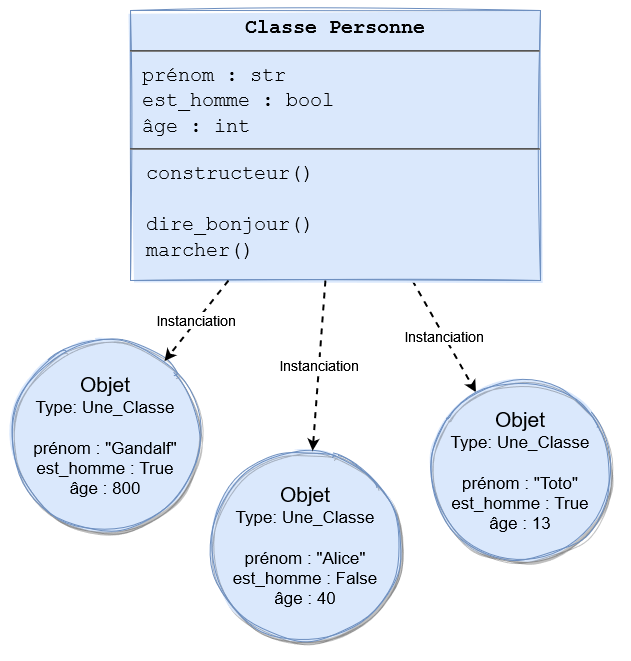

The diagram above was exported from draw.io. Its source (the exported page's mxGraphModel, read from the mxfile embedded in the PNG):
<mxGraphModel dx="1434" dy="826" grid="1" gridSize="10" guides="1" tooltips="1" connect="1" arrows="1" fold="1" page="0" pageScale="1" pageWidth="850" pageHeight="1100" math="0" shadow="0">
  <root>
    <mxCell id="NHQweSFeWBpvMhsbvJkW-0" />
    <mxCell id="NHQweSFeWBpvMhsbvJkW-1" parent="NHQweSFeWBpvMhsbvJkW-0" />
    <mxCell id="NHQweSFeWBpvMhsbvJkW-2" value="" style="rounded=0;whiteSpace=wrap;html=1;strokeColor=none;" vertex="1" parent="NHQweSFeWBpvMhsbvJkW-1">
      <mxGeometry x="140" y="100" width="630" height="660" as="geometry" />
    </mxCell>
    <mxCell id="NHQweSFeWBpvMhsbvJkW-3" value="Instanciation" style="rounded=0;orthogonalLoop=1;jettySize=auto;html=1;strokeWidth=2;fontSize=14;dashed=1;" edge="1" parent="NHQweSFeWBpvMhsbvJkW-1" source="NHQweSFeWBpvMhsbvJkW-4" target="NHQweSFeWBpvMhsbvJkW-5">
      <mxGeometry relative="1" as="geometry">
        <mxPoint x="430" y="120" as="targetPoint" />
      </mxGeometry>
    </mxCell>
    <mxCell id="NHQweSFeWBpvMhsbvJkW-4" value="&lt;p style=&quot;margin: 4px 0px 0px; text-align: center; font-size: 20px;&quot;&gt;&lt;font face=&quot;Courier New&quot;&gt;&lt;b&gt;Classe Personne&lt;/b&gt;&lt;/font&gt;&lt;/p&gt;&lt;hr style=&quot;font-size: 20px;&quot;&gt;&lt;div style=&quot;font-size: 20px;&quot;&gt;&lt;font style=&quot;font-size: 20px;&quot; face=&quot;Courier New&quot;&gt;&amp;nbsp;prénom : str&lt;/font&gt;&lt;/div&gt;&lt;div style=&quot;font-size: 20px;&quot;&gt;&lt;font style=&quot;font-size: 20px;&quot; face=&quot;Courier New&quot;&gt;&amp;nbsp;est_homme : bool&lt;/font&gt;&lt;/div&gt;&lt;div style=&quot;font-size: 20px;&quot;&gt;&lt;div style=&quot;font-size: 20px;&quot;&gt;&lt;font style=&quot;font-size: 20px;&quot; face=&quot;Courier New&quot;&gt;&amp;nbsp;âge : int&lt;/font&gt;&lt;/div&gt;&lt;/div&gt;&lt;hr style=&quot;font-size: 20px;&quot;&gt;&lt;p style=&quot;margin: 0px 0px 0px 4px; font-size: 20px;&quot;&gt;&lt;font style=&quot;font-size: 20px;&quot; face=&quot;Courier New&quot;&gt;&amp;nbsp;constructeur()&lt;/font&gt;&lt;/p&gt;&lt;p style=&quot;margin: 0px 0px 0px 4px; font-size: 20px;&quot;&gt;&lt;font style=&quot;font-size: 20px;&quot; face=&quot;Courier New&quot;&gt;&lt;br style=&quot;font-size: 20px;&quot;&gt;&lt;/font&gt;&lt;/p&gt;&lt;p style=&quot;margin: 0px 0px 0px 4px; font-size: 20px;&quot;&gt;&lt;font style=&quot;font-size: 20px;&quot; face=&quot;Courier New&quot;&gt;&amp;nbsp;dire_bonjour()&lt;/font&gt;&lt;/p&gt;&lt;p style=&quot;margin: 0px 0px 0px 4px; font-size: 20px;&quot;&gt;&lt;font style=&quot;font-size: 20px;&quot; face=&quot;Courier New&quot;&gt;&amp;nbsp;marcher()&lt;/font&gt;&lt;/p&gt;" style="verticalAlign=top;align=left;overflow=fill;fontSize=20;fontFamily=Helvetica;html=1;whiteSpace=wrap;spacingLeft=0;sketch=1;curveFitting=1;jiggle=2;fillColor=#dae8fc;strokeColor=#6c8ebf;fillStyle=solid;spacing=2;" vertex="1" parent="NHQweSFeWBpvMhsbvJkW-1">
      <mxGeometry x="270" y="110" width="410" height="270" as="geometry" />
    </mxCell>
    <mxCell id="NHQweSFeWBpvMhsbvJkW-5" value="&lt;div&gt;Objet&lt;/div&gt;&lt;div style=&quot;font-size: 17px;&quot;&gt;&lt;font style=&quot;font-size: 17px;&quot;&gt;Type: Une_Classe&lt;/font&gt;&lt;/div&gt;&lt;div style=&quot;font-size: 17px;&quot;&gt;&lt;font style=&quot;font-size: 17px;&quot;&gt;&lt;br&gt;&lt;/font&gt;&lt;/div&gt;&lt;div style=&quot;font-size: 17px;&quot;&gt;&lt;font style=&quot;font-size: 17px;&quot;&gt;prénom : &quot;Toto&quot;&lt;/font&gt;&lt;/div&gt;&lt;div style=&quot;font-size: 17px;&quot;&gt;&lt;font style=&quot;font-size: 17px;&quot;&gt;est_homme : True&lt;br&gt;&lt;/font&gt;&lt;/div&gt;&lt;div style=&quot;font-size: 17px;&quot;&gt;&lt;font style=&quot;font-size: 17px;&quot;&gt;âge : 13&lt;/font&gt;&lt;/div&gt;" style="ellipse;whiteSpace=wrap;html=1;aspect=fixed;shadow=1;fontSize=21;sketch=1;curveFitting=1;jiggle=2;fillColor=#dae8fc;strokeColor=#6c8ebf;fillStyle=solid;" vertex="1" parent="NHQweSFeWBpvMhsbvJkW-1">
      <mxGeometry x="570" y="480" width="180" height="180" as="geometry" />
    </mxCell>
    <mxCell id="NHQweSFeWBpvMhsbvJkW-6" value="&lt;div&gt;Objet&lt;/div&gt;&lt;div style=&quot;font-size: 17px;&quot;&gt;&lt;font style=&quot;font-size: 17px;&quot;&gt;Type: Une_Classe&lt;/font&gt;&lt;/div&gt;&lt;div style=&quot;font-size: 17px;&quot;&gt;&lt;font style=&quot;font-size: 17px;&quot;&gt;&lt;br&gt;&lt;/font&gt;&lt;/div&gt;&lt;div style=&quot;font-size: 17px;&quot;&gt;&lt;font style=&quot;font-size: 17px;&quot;&gt;prénom : &quot;Alice&quot;&lt;/font&gt;&lt;/div&gt;&lt;div style=&quot;font-size: 17px;&quot;&gt;&lt;font style=&quot;font-size: 17px;&quot;&gt;est_homme : False&lt;br&gt;&lt;/font&gt;&lt;/div&gt;&lt;div style=&quot;font-size: 17px;&quot;&gt;&lt;font style=&quot;font-size: 17px;&quot;&gt;âge : 40&lt;/font&gt;&lt;/div&gt;" style="ellipse;whiteSpace=wrap;html=1;aspect=fixed;shadow=1;fontSize=21;sketch=1;curveFitting=1;jiggle=2;fillColor=#dae8fc;strokeColor=#6c8ebf;fillStyle=solid;" vertex="1" parent="NHQweSFeWBpvMhsbvJkW-1">
      <mxGeometry x="350" y="550" width="190" height="190" as="geometry" />
    </mxCell>
    <mxCell id="NHQweSFeWBpvMhsbvJkW-7" value="Instanciation" style="rounded=0;orthogonalLoop=1;jettySize=auto;html=1;strokeWidth=2;fontSize=14;dashed=1;" edge="1" parent="NHQweSFeWBpvMhsbvJkW-1" source="NHQweSFeWBpvMhsbvJkW-4" target="NHQweSFeWBpvMhsbvJkW-6">
      <mxGeometry relative="1" as="geometry">
        <mxPoint x="347" y="-10" as="targetPoint" />
        <mxPoint x="140" y="70" as="sourcePoint" />
      </mxGeometry>
    </mxCell>
    <mxCell id="NHQweSFeWBpvMhsbvJkW-8" value="&lt;div&gt;Objet&lt;/div&gt;&lt;div style=&quot;font-size: 17px;&quot;&gt;&lt;font style=&quot;font-size: 17px;&quot;&gt;Type: Une_Classe&lt;/font&gt;&lt;/div&gt;&lt;div style=&quot;font-size: 17px;&quot;&gt;&lt;font style=&quot;font-size: 17px;&quot;&gt;&lt;br&gt;&lt;/font&gt;&lt;/div&gt;&lt;div style=&quot;font-size: 17px;&quot;&gt;&lt;font style=&quot;font-size: 17px;&quot;&gt;prénom : &quot;Gandalf&quot;&lt;/font&gt;&lt;/div&gt;&lt;div style=&quot;font-size: 17px;&quot;&gt;&lt;font style=&quot;font-size: 17px;&quot;&gt;est_homme : True&lt;br&gt;&lt;/font&gt;&lt;/div&gt;&lt;div style=&quot;font-size: 17px;&quot;&gt;&lt;div style=&quot;font-size: 17px;&quot;&gt;&lt;font style=&quot;font-size: 17px;&quot;&gt;âge : 800&lt;/font&gt;&lt;/div&gt;&lt;/div&gt;" style="ellipse;whiteSpace=wrap;html=1;aspect=fixed;shadow=1;fontSize=21;sketch=1;curveFitting=1;jiggle=2;fillColor=#dae8fc;strokeColor=#6c8ebf;fillStyle=solid;" vertex="1" parent="NHQweSFeWBpvMhsbvJkW-1">
      <mxGeometry x="150" y="440" width="190" height="190" as="geometry" />
    </mxCell>
    <mxCell id="NHQweSFeWBpvMhsbvJkW-9" value="Instanciation" style="rounded=0;orthogonalLoop=1;jettySize=auto;html=1;strokeWidth=2;fontSize=14;dashed=1;" edge="1" parent="NHQweSFeWBpvMhsbvJkW-1" source="NHQweSFeWBpvMhsbvJkW-4" target="NHQweSFeWBpvMhsbvJkW-8">
      <mxGeometry relative="1" as="geometry">
        <mxPoint x="342" y="132" as="targetPoint" />
        <mxPoint x="140" y="70" as="sourcePoint" />
      </mxGeometry>
    </mxCell>
  </root>
</mxGraphModel>